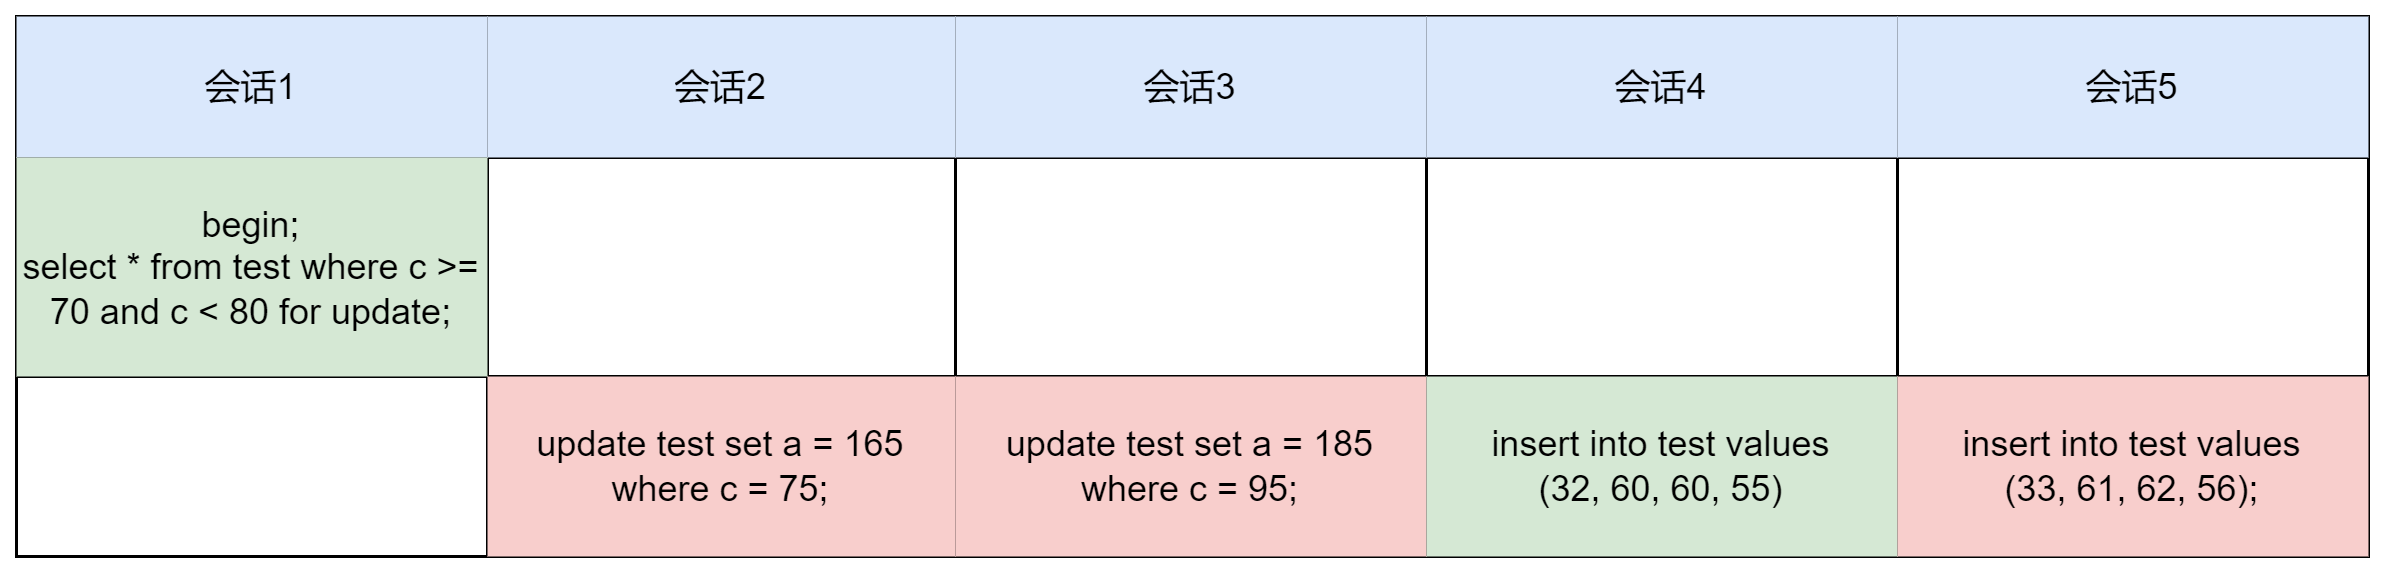

The diagram above was exported from draw.io. Its source (the exported page's mxGraphModel, read from the mxfile embedded in the PNG):
<mxGraphModel dx="942" dy="574" grid="1" gridSize="10" guides="1" tooltips="1" connect="1" arrows="1" fold="1" page="1" pageScale="1" pageWidth="827" pageHeight="1169" math="0" shadow="0">
  <root>
    <mxCell id="0" />
    <mxCell id="1" parent="0" />
    <mxCell id="M1R1GfSwchSjPaVKC59i-1" value="" style="shape=table;html=1;whiteSpace=wrap;startSize=0;container=1;collapsible=0;childLayout=tableLayout;" parent="1" vertex="1">
      <mxGeometry x="22" y="110" width="784" height="180" as="geometry" />
    </mxCell>
    <mxCell id="M1R1GfSwchSjPaVKC59i-2" value="" style="shape=tableRow;horizontal=0;startSize=0;swimlaneHead=0;swimlaneBody=0;top=0;left=0;bottom=0;right=0;collapsible=0;dropTarget=0;fillColor=none;points=[[0,0.5],[1,0.5]];portConstraint=eastwest;" parent="M1R1GfSwchSjPaVKC59i-1" vertex="1">
      <mxGeometry width="784" height="47" as="geometry" />
    </mxCell>
    <mxCell id="M1R1GfSwchSjPaVKC59i-3" value="会话1" style="shape=partialRectangle;html=1;whiteSpace=wrap;connectable=0;fillColor=#dae8fc;top=0;left=0;bottom=0;right=0;overflow=hidden;strokeColor=#6c8ebf;" parent="M1R1GfSwchSjPaVKC59i-2" vertex="1">
      <mxGeometry width="157" height="47" as="geometry">
        <mxRectangle width="157" height="47" as="alternateBounds" />
      </mxGeometry>
    </mxCell>
    <mxCell id="M1R1GfSwchSjPaVKC59i-4" value="会话2" style="shape=partialRectangle;html=1;whiteSpace=wrap;connectable=0;fillColor=#dae8fc;top=0;left=0;bottom=0;right=0;overflow=hidden;strokeColor=#6c8ebf;" parent="M1R1GfSwchSjPaVKC59i-2" vertex="1">
      <mxGeometry x="157" width="156" height="47" as="geometry">
        <mxRectangle width="156" height="47" as="alternateBounds" />
      </mxGeometry>
    </mxCell>
    <mxCell id="M1R1GfSwchSjPaVKC59i-5" value="会话3" style="shape=partialRectangle;html=1;whiteSpace=wrap;connectable=0;fillColor=#dae8fc;top=0;left=0;bottom=0;right=0;overflow=hidden;strokeColor=#6c8ebf;" parent="M1R1GfSwchSjPaVKC59i-2" vertex="1">
      <mxGeometry x="313" width="157" height="47" as="geometry">
        <mxRectangle width="157" height="47" as="alternateBounds" />
      </mxGeometry>
    </mxCell>
    <mxCell id="hCDbUx3WBJQLEpwBA8Eb-1" value="会话4" style="shape=partialRectangle;html=1;whiteSpace=wrap;connectable=0;fillColor=#dae8fc;top=0;left=0;bottom=0;right=0;overflow=hidden;strokeColor=#6c8ebf;" vertex="1" parent="M1R1GfSwchSjPaVKC59i-2">
      <mxGeometry x="470" width="157" height="47" as="geometry">
        <mxRectangle width="157" height="47" as="alternateBounds" />
      </mxGeometry>
    </mxCell>
    <mxCell id="hCDbUx3WBJQLEpwBA8Eb-4" value="会话5" style="shape=partialRectangle;html=1;whiteSpace=wrap;connectable=0;fillColor=#dae8fc;top=0;left=0;bottom=0;right=0;overflow=hidden;strokeColor=#6c8ebf;" vertex="1" parent="M1R1GfSwchSjPaVKC59i-2">
      <mxGeometry x="627" width="157" height="47" as="geometry">
        <mxRectangle width="157" height="47" as="alternateBounds" />
      </mxGeometry>
    </mxCell>
    <mxCell id="M1R1GfSwchSjPaVKC59i-6" value="" style="shape=tableRow;horizontal=0;startSize=0;swimlaneHead=0;swimlaneBody=0;top=0;left=0;bottom=0;right=0;collapsible=0;dropTarget=0;fillColor=none;points=[[0,0.5],[1,0.5]];portConstraint=eastwest;" parent="M1R1GfSwchSjPaVKC59i-1" vertex="1">
      <mxGeometry y="47" width="784" height="73" as="geometry" />
    </mxCell>
    <mxCell id="M1R1GfSwchSjPaVKC59i-7" value="begin;&lt;br&gt;select * from test where c &amp;gt;= 70 and c &amp;lt; 80 for update;" style="shape=partialRectangle;html=1;whiteSpace=wrap;connectable=0;fillColor=#d5e8d4;top=0;left=0;bottom=0;right=0;overflow=hidden;strokeColor=#82b366;" parent="M1R1GfSwchSjPaVKC59i-6" vertex="1">
      <mxGeometry width="157" height="73" as="geometry">
        <mxRectangle width="157" height="73" as="alternateBounds" />
      </mxGeometry>
    </mxCell>
    <mxCell id="M1R1GfSwchSjPaVKC59i-8" value="" style="shape=partialRectangle;html=1;whiteSpace=wrap;connectable=0;fillColor=none;top=0;left=0;bottom=0;right=0;overflow=hidden;" parent="M1R1GfSwchSjPaVKC59i-6" vertex="1">
      <mxGeometry x="157" width="156" height="73" as="geometry">
        <mxRectangle width="156" height="73" as="alternateBounds" />
      </mxGeometry>
    </mxCell>
    <mxCell id="M1R1GfSwchSjPaVKC59i-9" value="" style="shape=partialRectangle;html=1;whiteSpace=wrap;connectable=0;fillColor=none;top=0;left=0;bottom=0;right=0;overflow=hidden;" parent="M1R1GfSwchSjPaVKC59i-6" vertex="1">
      <mxGeometry x="313" width="157" height="73" as="geometry">
        <mxRectangle width="157" height="73" as="alternateBounds" />
      </mxGeometry>
    </mxCell>
    <mxCell id="hCDbUx3WBJQLEpwBA8Eb-2" style="shape=partialRectangle;html=1;whiteSpace=wrap;connectable=0;fillColor=none;top=0;left=0;bottom=0;right=0;overflow=hidden;" vertex="1" parent="M1R1GfSwchSjPaVKC59i-6">
      <mxGeometry x="470" width="157" height="73" as="geometry">
        <mxRectangle width="157" height="73" as="alternateBounds" />
      </mxGeometry>
    </mxCell>
    <mxCell id="hCDbUx3WBJQLEpwBA8Eb-5" style="shape=partialRectangle;html=1;whiteSpace=wrap;connectable=0;fillColor=none;top=0;left=0;bottom=0;right=0;overflow=hidden;" vertex="1" parent="M1R1GfSwchSjPaVKC59i-6">
      <mxGeometry x="627" width="157" height="73" as="geometry">
        <mxRectangle width="157" height="73" as="alternateBounds" />
      </mxGeometry>
    </mxCell>
    <mxCell id="M1R1GfSwchSjPaVKC59i-10" value="" style="shape=tableRow;horizontal=0;startSize=0;swimlaneHead=0;swimlaneBody=0;top=0;left=0;bottom=0;right=0;collapsible=0;dropTarget=0;fillColor=none;points=[[0,0.5],[1,0.5]];portConstraint=eastwest;" parent="M1R1GfSwchSjPaVKC59i-1" vertex="1">
      <mxGeometry y="120" width="784" height="60" as="geometry" />
    </mxCell>
    <mxCell id="M1R1GfSwchSjPaVKC59i-11" value="" style="shape=partialRectangle;html=1;whiteSpace=wrap;connectable=0;fillColor=none;top=0;left=0;bottom=0;right=0;overflow=hidden;" parent="M1R1GfSwchSjPaVKC59i-10" vertex="1">
      <mxGeometry width="157" height="60" as="geometry">
        <mxRectangle width="157" height="60" as="alternateBounds" />
      </mxGeometry>
    </mxCell>
    <mxCell id="M1R1GfSwchSjPaVKC59i-12" value="update test set a = 165 where c = 75;" style="shape=partialRectangle;html=1;whiteSpace=wrap;connectable=0;fillColor=#f8cecc;top=0;left=0;bottom=0;right=0;overflow=hidden;strokeColor=#b85450;" parent="M1R1GfSwchSjPaVKC59i-10" vertex="1">
      <mxGeometry x="157" width="156" height="60" as="geometry">
        <mxRectangle width="156" height="60" as="alternateBounds" />
      </mxGeometry>
    </mxCell>
    <mxCell id="M1R1GfSwchSjPaVKC59i-13" value="update test set a = 185 where c = 95;" style="shape=partialRectangle;html=1;whiteSpace=wrap;connectable=0;fillColor=#f8cecc;top=0;left=0;bottom=0;right=0;overflow=hidden;pointerEvents=1;strokeColor=#b85450;" parent="M1R1GfSwchSjPaVKC59i-10" vertex="1">
      <mxGeometry x="313" width="157" height="60" as="geometry">
        <mxRectangle width="157" height="60" as="alternateBounds" />
      </mxGeometry>
    </mxCell>
    <mxCell id="hCDbUx3WBJQLEpwBA8Eb-3" value="insert into test values&lt;br&gt;(32, 60, 60, 55)" style="shape=partialRectangle;html=1;whiteSpace=wrap;connectable=0;fillColor=#d5e8d4;top=0;left=0;bottom=0;right=0;overflow=hidden;pointerEvents=1;strokeColor=#82b366;" vertex="1" parent="M1R1GfSwchSjPaVKC59i-10">
      <mxGeometry x="470" width="157" height="60" as="geometry">
        <mxRectangle width="157" height="60" as="alternateBounds" />
      </mxGeometry>
    </mxCell>
    <mxCell id="hCDbUx3WBJQLEpwBA8Eb-6" value="insert into test values&lt;br&gt;(33, 61, 62, 56);" style="shape=partialRectangle;html=1;whiteSpace=wrap;connectable=0;fillColor=#f8cecc;top=0;left=0;bottom=0;right=0;overflow=hidden;pointerEvents=1;strokeColor=#b85450;" vertex="1" parent="M1R1GfSwchSjPaVKC59i-10">
      <mxGeometry x="627" width="157" height="60" as="geometry">
        <mxRectangle width="157" height="60" as="alternateBounds" />
      </mxGeometry>
    </mxCell>
  </root>
</mxGraphModel>